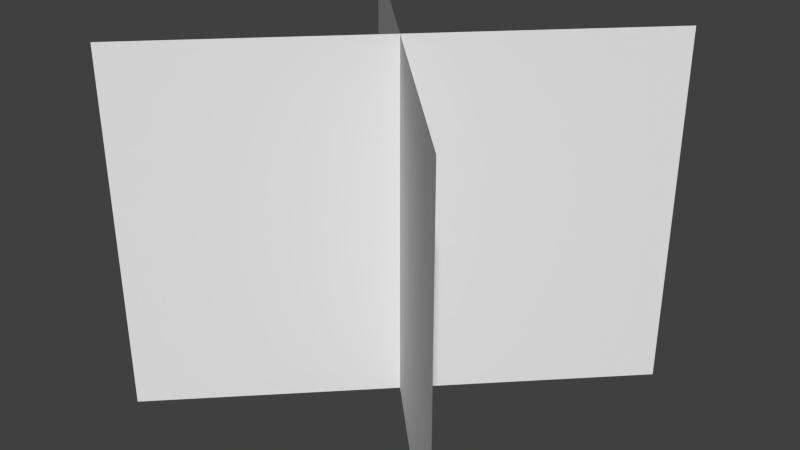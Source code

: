 # Source: billboard.blend  (saved by Blender 2.60.0; exported with 4.5.12 LTS)
import bpy
from mathutils import Matrix  # noqa: F401  (used for matrix-valued properties, if any)

bpy.ops.wm.read_factory_settings(use_empty=True)
scene = bpy.context.scene
scene.name = 'Scene'

# ---- collections
col_collection_1 = bpy.data.collections.new('Collection 1'); scene.collection.children.link(col_collection_1)

# ---- world
world_world = bpy.data.worlds.new('World'); scene.world = world_world
world_world.color = (0.05088, 0.05088, 0.05088)
world_world.use_sun_shadow = False
world_world.sun_shadow_jitter_overblur = 0.0
world_world.cycles.sampling_method = 'MANUAL'
world_world.cycles.sample_map_resolution = 256

# ---- meshes
me_plane = bpy.data.meshes.new('Plane')
me_plane.from_pydata([(-0.5, 0.5, -0.5), (0.5, -0.5, -0.5), (0.5, -0.5, 0.5), (-0.5, 0.5, 0.5), (-0.5, -0.5, 0.5), (0.5, 0.5, 0.5), (0.5, 0.5, -0.5), (-0.5, -0.5, -0.5)], [], [(0, 3, 2, 1), (7, 4, 5, 6)])
_uv = me_plane.uv_layers.new(name='UVTex')
_uv.uv.foreach_set('vector', [1.0, 0.0, 1.0, 1.0, 0.0, 1.0, 0.0, 5.162e-08, 1.0, 0.0, 1.0, 1.0, 0.0, 1.0, 0.0, 0.0])
me_plane.use_remesh_preserve_volume = False
me_plane.use_remesh_preserve_attributes = False
me_plane.use_mirror_vertex_groups = False
me_plane.update()

# ---- objects
ob_center = bpy.data.objects.new('Center', me_plane)

# ---- transforms, parenting, visibility, modifiers, constraints
ob_center.location = (0.0, 0.0, 0.0)
ob_center.lineart.crease_threshold = 0.0

# ---- collection membership
col_collection_1.objects.link(ob_center)

# ---- scene / render settings (as saved in the file)
scene.frame_start = 0; scene.frame_end = 95; scene.frame_set(95)
scene.render.engine = 'BLENDER_EEVEE_NEXT'
scene.render.image_settings.color_mode = 'RGB'
scene.render.image_settings.compression = 90
scene.render.resolution_percentage = 50
scene.render.dither_intensity = 0.0
scene.render.bake_margin = 2
scene.render.bake_bias = 0.0
scene.cycles.use_denoising = False
scene.cycles.samples = 10
scene.cycles.sampling_pattern = 'TABULATED_SOBOL'
scene.cycles.light_sampling_threshold = 0.0
scene.cycles.use_adaptive_sampling = False
scene.cycles.use_light_tree = False
scene.cycles.blur_glossy = 0.0
scene.cycles.volume_bounces = 1
scene.cycles.pixel_filter_type = 'GAUSSIAN'
scene.cycles.sample_clamp_indirect = 0.0
scene.view_settings.view_transform = 'Standard'
bpy.context.view_layer.update()

# ---- added for rendering (the .blend has no active camera and no usable light): camera, sun
cam_auto = bpy.data.cameras.new('AutoCamera')
cam_auto.lens = 50.0
cam_auto.sensor_width = 36.0
cam_auto.clip_end = 1000.0
ob_auto_camera = bpy.data.objects.new('AutoCamera', cam_auto)
scene.collection.objects.link(ob_auto_camera)
ob_auto_camera.location = (1.60254, -1.92304, 1.28203)
ob_auto_camera.rotation_euler = (1.09748, -7.21219e-08, 0.694738)
scene.camera = ob_auto_camera
light_auto_sun = bpy.data.lights.new('AutoSun', 'SUN')
light_auto_sun.energy = 3.0
light_auto_sun.angle = 0.0523599
ob_auto_sun = bpy.data.objects.new('AutoSun', light_auto_sun)
scene.collection.objects.link(ob_auto_sun)
ob_auto_sun.rotation_euler = (0.872665, 0.174533, 0.523599)
bpy.context.view_layer.update()

